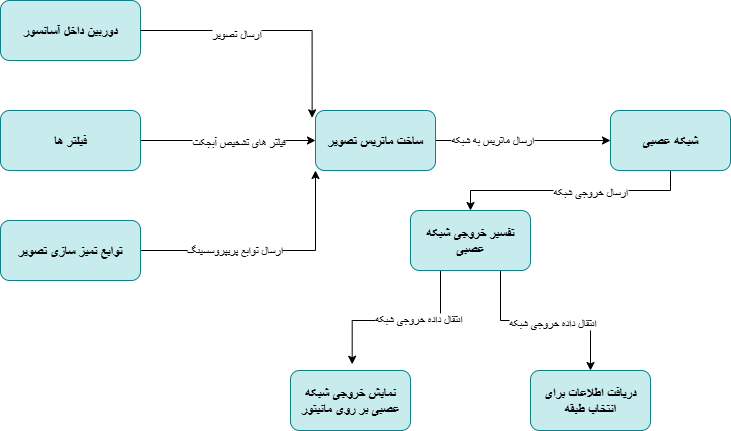

The diagram above was exported from draw.io. Its source (the exported page's mxGraphModel, read from the mxfile embedded in the PNG):
<mxGraphModel dx="720" dy="510" grid="1" gridSize="10" guides="1" tooltips="1" connect="1" arrows="1" fold="1" page="1" pageScale="1" pageWidth="850" pageHeight="1100" math="0" shadow="0">
  <root>
    <mxCell id="0" />
    <mxCell id="1" parent="0" />
    <mxCell id="N8Gv4ASOZ-AKSiPoA18F-1" value="دوربین داخل آسانسور" style="rounded=1;whiteSpace=wrap;html=1;fontStyle=1;fontSize=13;fillColor=light-dark(#c8ecee, #103c3f);strokeColor=#0e8088;" vertex="1" parent="1">
      <mxGeometry x="50" y="100" width="140" height="60" as="geometry" />
    </mxCell>
    <mxCell id="N8Gv4ASOZ-AKSiPoA18F-10" style="edgeStyle=orthogonalEdgeStyle;rounded=0;orthogonalLoop=1;jettySize=auto;html=1;exitX=1;exitY=0.5;exitDx=0;exitDy=0;entryX=0;entryY=0.5;entryDx=0;entryDy=0;" edge="1" parent="1" source="N8Gv4ASOZ-AKSiPoA18F-2" target="N8Gv4ASOZ-AKSiPoA18F-8">
      <mxGeometry relative="1" as="geometry" />
    </mxCell>
    <mxCell id="N8Gv4ASOZ-AKSiPoA18F-20" value="ارسال ماتریس به شبکه" style="edgeLabel;html=1;align=center;verticalAlign=middle;resizable=0;points=[];" vertex="1" connectable="0" parent="N8Gv4ASOZ-AKSiPoA18F-10">
      <mxGeometry x="-0.3614" y="1" relative="1" as="geometry">
        <mxPoint as="offset" />
      </mxGeometry>
    </mxCell>
    <mxCell id="N8Gv4ASOZ-AKSiPoA18F-2" value="ساخت ماتریس تصویر" style="rounded=1;whiteSpace=wrap;html=1;fontStyle=1;fontSize=13;fillColor=light-dark(#c8ecee, #103c3f);strokeColor=#0e8088;" vertex="1" parent="1">
      <mxGeometry x="365" y="210" width="120" height="60" as="geometry" />
    </mxCell>
    <mxCell id="N8Gv4ASOZ-AKSiPoA18F-6" style="edgeStyle=orthogonalEdgeStyle;rounded=0;orthogonalLoop=1;jettySize=auto;html=1;exitX=1;exitY=0.5;exitDx=0;exitDy=0;entryX=0;entryY=0.5;entryDx=0;entryDy=0;" edge="1" parent="1" source="N8Gv4ASOZ-AKSiPoA18F-3" target="N8Gv4ASOZ-AKSiPoA18F-2">
      <mxGeometry relative="1" as="geometry" />
    </mxCell>
    <mxCell id="N8Gv4ASOZ-AKSiPoA18F-18" value="فیلتر های تشخیص آبجکت" style="edgeLabel;html=1;align=center;verticalAlign=middle;resizable=0;points=[];" vertex="1" connectable="0" parent="N8Gv4ASOZ-AKSiPoA18F-6">
      <mxGeometry x="0.1064" y="-1" relative="1" as="geometry">
        <mxPoint as="offset" />
      </mxGeometry>
    </mxCell>
    <mxCell id="N8Gv4ASOZ-AKSiPoA18F-3" value="فیلتر ها" style="rounded=1;whiteSpace=wrap;html=1;fontStyle=1;fontSize=13;fillColor=light-dark(#c8ecee, #103c3f);strokeColor=#0e8088;" vertex="1" parent="1">
      <mxGeometry x="50" y="210" width="140" height="60" as="geometry" />
    </mxCell>
    <mxCell id="N8Gv4ASOZ-AKSiPoA18F-7" style="edgeStyle=orthogonalEdgeStyle;rounded=0;orthogonalLoop=1;jettySize=auto;html=1;exitX=1;exitY=0.5;exitDx=0;exitDy=0;entryX=0;entryY=1;entryDx=0;entryDy=0;" edge="1" parent="1" source="N8Gv4ASOZ-AKSiPoA18F-4" target="N8Gv4ASOZ-AKSiPoA18F-2">
      <mxGeometry relative="1" as="geometry" />
    </mxCell>
    <mxCell id="N8Gv4ASOZ-AKSiPoA18F-19" value="ارسال توابع پریپروسسینگ" style="edgeLabel;html=1;align=center;verticalAlign=middle;resizable=0;points=[];" vertex="1" connectable="0" parent="N8Gv4ASOZ-AKSiPoA18F-7">
      <mxGeometry x="-0.268" y="1" relative="1" as="geometry">
        <mxPoint as="offset" />
      </mxGeometry>
    </mxCell>
    <mxCell id="N8Gv4ASOZ-AKSiPoA18F-4" value="توابع تمیز سازی تصویر" style="rounded=1;whiteSpace=wrap;html=1;fontStyle=1;fontSize=13;fillColor=light-dark(#c8ecee, #103c3f);strokeColor=#0e8088;" vertex="1" parent="1">
      <mxGeometry x="50" y="320" width="140" height="60" as="geometry" />
    </mxCell>
    <mxCell id="N8Gv4ASOZ-AKSiPoA18F-5" style="edgeStyle=orthogonalEdgeStyle;rounded=0;orthogonalLoop=1;jettySize=auto;html=1;exitX=1;exitY=0.5;exitDx=0;exitDy=0;entryX=-0.028;entryY=0.122;entryDx=0;entryDy=0;entryPerimeter=0;" edge="1" parent="1" source="N8Gv4ASOZ-AKSiPoA18F-1" target="N8Gv4ASOZ-AKSiPoA18F-2">
      <mxGeometry relative="1" as="geometry" />
    </mxCell>
    <mxCell id="N8Gv4ASOZ-AKSiPoA18F-17" value="ارسال تصویر" style="edgeLabel;html=1;align=center;verticalAlign=middle;resizable=0;points=[];" vertex="1" connectable="0" parent="N8Gv4ASOZ-AKSiPoA18F-5">
      <mxGeometry x="-0.2672" y="-3" relative="1" as="geometry">
        <mxPoint as="offset" />
      </mxGeometry>
    </mxCell>
    <mxCell id="N8Gv4ASOZ-AKSiPoA18F-14" style="edgeStyle=orthogonalEdgeStyle;rounded=0;orthogonalLoop=1;jettySize=auto;html=1;exitX=0.75;exitY=1;exitDx=0;exitDy=0;entryX=0.5;entryY=0;entryDx=0;entryDy=0;" edge="1" parent="1" source="N8Gv4ASOZ-AKSiPoA18F-15" target="N8Gv4ASOZ-AKSiPoA18F-12">
      <mxGeometry relative="1" as="geometry" />
    </mxCell>
    <mxCell id="N8Gv4ASOZ-AKSiPoA18F-23" value="انتقال داده خروجی شبکه" style="edgeLabel;html=1;align=center;verticalAlign=middle;resizable=0;points=[];" vertex="1" connectable="0" parent="N8Gv4ASOZ-AKSiPoA18F-14">
      <mxGeometry x="0.0585" y="-2" relative="1" as="geometry">
        <mxPoint as="offset" />
      </mxGeometry>
    </mxCell>
    <mxCell id="N8Gv4ASOZ-AKSiPoA18F-16" style="edgeStyle=orthogonalEdgeStyle;rounded=0;orthogonalLoop=1;jettySize=auto;html=1;entryX=0.5;entryY=0;entryDx=0;entryDy=0;exitX=0.5;exitY=1;exitDx=0;exitDy=0;" edge="1" parent="1" source="N8Gv4ASOZ-AKSiPoA18F-8" target="N8Gv4ASOZ-AKSiPoA18F-15">
      <mxGeometry relative="1" as="geometry" />
    </mxCell>
    <mxCell id="N8Gv4ASOZ-AKSiPoA18F-21" value="ارسال خروجی شبکه" style="edgeLabel;html=1;align=center;verticalAlign=middle;resizable=0;points=[];" vertex="1" connectable="0" parent="N8Gv4ASOZ-AKSiPoA18F-16">
      <mxGeometry x="-0.1546" y="1" relative="1" as="geometry">
        <mxPoint as="offset" />
      </mxGeometry>
    </mxCell>
    <mxCell id="N8Gv4ASOZ-AKSiPoA18F-8" value="شبکه عصبی" style="rounded=1;whiteSpace=wrap;html=1;fontStyle=1;fontSize=13;fillColor=light-dark(#c8ecee, #103c3f);strokeColor=#0e8088;" vertex="1" parent="1">
      <mxGeometry x="660" y="210" width="120" height="60" as="geometry" />
    </mxCell>
    <mxCell id="N8Gv4ASOZ-AKSiPoA18F-11" value="نمایش خروجی شبکه عصبی بر روی مانیتور" style="rounded=1;whiteSpace=wrap;html=1;fontStyle=1;fontSize=13;fillColor=light-dark(#c8ecee, #103c3f);strokeColor=#0e8088;" vertex="1" parent="1">
      <mxGeometry x="340" y="470" width="120" height="60" as="geometry" />
    </mxCell>
    <mxCell id="N8Gv4ASOZ-AKSiPoA18F-12" value="دریافت اطلاعات برای انتخاب طبقه" style="rounded=1;whiteSpace=wrap;html=1;fontStyle=1;fontSize=13;fillColor=light-dark(#c8ecee, #103c3f);strokeColor=#0e8088;" vertex="1" parent="1">
      <mxGeometry x="580" y="470" width="120" height="60" as="geometry" />
    </mxCell>
    <mxCell id="N8Gv4ASOZ-AKSiPoA18F-13" style="edgeStyle=orthogonalEdgeStyle;rounded=0;orthogonalLoop=1;jettySize=auto;html=1;exitX=0.25;exitY=1;exitDx=0;exitDy=0;entryX=0.514;entryY=-0.104;entryDx=0;entryDy=0;entryPerimeter=0;" edge="1" parent="1" source="N8Gv4ASOZ-AKSiPoA18F-15" target="N8Gv4ASOZ-AKSiPoA18F-11">
      <mxGeometry relative="1" as="geometry" />
    </mxCell>
    <mxCell id="N8Gv4ASOZ-AKSiPoA18F-22" value="انتقال داده خروجی شبکه" style="edgeLabel;html=1;align=center;verticalAlign=middle;resizable=0;points=[];" vertex="1" connectable="0" parent="N8Gv4ASOZ-AKSiPoA18F-13">
      <mxGeometry x="-0.1932" y="-2" relative="1" as="geometry">
        <mxPoint as="offset" />
      </mxGeometry>
    </mxCell>
    <mxCell id="N8Gv4ASOZ-AKSiPoA18F-15" value="تفسیر خروجی شبکه عصبی" style="rounded=1;whiteSpace=wrap;html=1;fontStyle=1;fontSize=13;fillColor=light-dark(#c8ecee, #103c3f);strokeColor=#0e8088;" vertex="1" parent="1">
      <mxGeometry x="460" y="310" width="120" height="60" as="geometry" />
    </mxCell>
  </root>
</mxGraphModel>